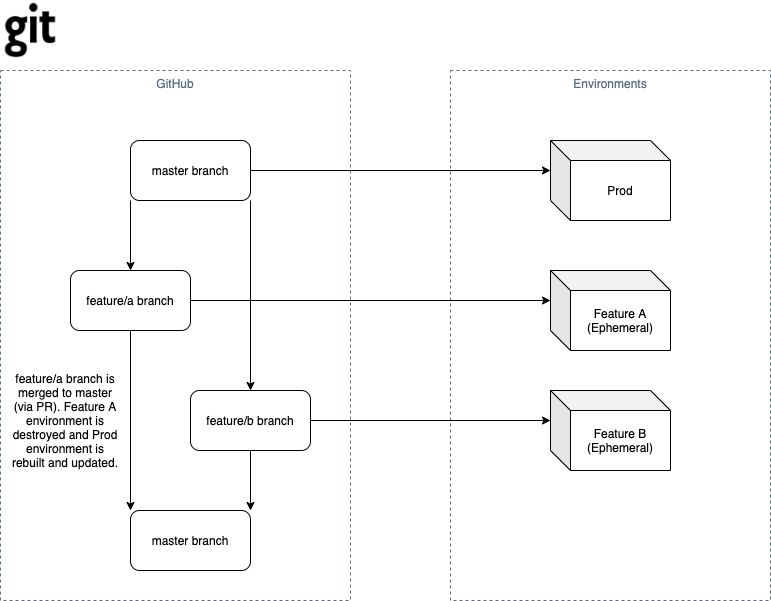

The diagram above was exported from draw.io. Its source (the exported page's mxGraphModel, read from the mxfile embedded in the PNG):
<mxGraphModel dx="2065" dy="1017" grid="1" gridSize="10" guides="1" tooltips="1" connect="1" arrows="1" fold="1" page="1" pageScale="1" pageWidth="850" pageHeight="1100" math="0" shadow="0">
  <root>
    <mxCell id="0" />
    <mxCell id="1" parent="0" />
    <mxCell id="JPZIvn8r2EwlBcftf7cg-6" value="GitHub" style="fillColor=none;strokeColor=#5A6C86;dashed=1;verticalAlign=top;fontStyle=0;fontColor=#5A6C86;" vertex="1" parent="1">
      <mxGeometry x="20" y="130" width="350" height="530" as="geometry" />
    </mxCell>
    <mxCell id="JPZIvn8r2EwlBcftf7cg-2" value="master branch" style="rounded=1;whiteSpace=wrap;html=1;" vertex="1" parent="1">
      <mxGeometry x="150" y="200" width="120" height="60" as="geometry" />
    </mxCell>
    <mxCell id="JPZIvn8r2EwlBcftf7cg-3" value="feature/a branch" style="rounded=1;whiteSpace=wrap;html=1;" vertex="1" parent="1">
      <mxGeometry x="90" y="330" width="120" height="60" as="geometry" />
    </mxCell>
    <mxCell id="JPZIvn8r2EwlBcftf7cg-5" value="" style="endArrow=classic;html=1;exitX=0;exitY=1;exitDx=0;exitDy=0;entryX=0.5;entryY=0;entryDx=0;entryDy=0;" edge="1" parent="1" source="JPZIvn8r2EwlBcftf7cg-2" target="JPZIvn8r2EwlBcftf7cg-3">
      <mxGeometry width="50" height="50" relative="1" as="geometry">
        <mxPoint x="160" y="390" as="sourcePoint" />
        <mxPoint x="210" y="340" as="targetPoint" />
      </mxGeometry>
    </mxCell>
    <mxCell id="JPZIvn8r2EwlBcftf7cg-7" value="" style="endArrow=classic;html=1;exitX=0.5;exitY=1;exitDx=0;exitDy=0;entryX=0;entryY=0;entryDx=0;entryDy=0;" edge="1" parent="1" source="JPZIvn8r2EwlBcftf7cg-3" target="JPZIvn8r2EwlBcftf7cg-8">
      <mxGeometry width="50" height="50" relative="1" as="geometry">
        <mxPoint x="210" y="480" as="sourcePoint" />
        <mxPoint x="260" y="430" as="targetPoint" />
      </mxGeometry>
    </mxCell>
    <mxCell id="JPZIvn8r2EwlBcftf7cg-8" value="master branch" style="rounded=1;whiteSpace=wrap;html=1;" vertex="1" parent="1">
      <mxGeometry x="150" y="570" width="120" height="60" as="geometry" />
    </mxCell>
    <mxCell id="JPZIvn8r2EwlBcftf7cg-9" value="Environments" style="fillColor=none;strokeColor=#5A6C86;dashed=1;verticalAlign=top;fontStyle=0;fontColor=#5A6C86;" vertex="1" parent="1">
      <mxGeometry x="470" y="130" width="320" height="530" as="geometry" />
    </mxCell>
    <mxCell id="JPZIvn8r2EwlBcftf7cg-10" value="Prod" style="shape=cube;whiteSpace=wrap;html=1;boundedLbl=1;backgroundOutline=1;darkOpacity=0.05;darkOpacity2=0.1;" vertex="1" parent="1">
      <mxGeometry x="570" y="200" width="120" height="80" as="geometry" />
    </mxCell>
    <mxCell id="JPZIvn8r2EwlBcftf7cg-11" value="" style="endArrow=classic;html=1;exitX=1;exitY=0.5;exitDx=0;exitDy=0;entryX=0;entryY=0;entryDx=0;entryDy=30;entryPerimeter=0;" edge="1" parent="1" source="JPZIvn8r2EwlBcftf7cg-2" target="JPZIvn8r2EwlBcftf7cg-10">
      <mxGeometry width="50" height="50" relative="1" as="geometry">
        <mxPoint x="400" y="260" as="sourcePoint" />
        <mxPoint x="450" y="210" as="targetPoint" />
      </mxGeometry>
    </mxCell>
    <mxCell id="JPZIvn8r2EwlBcftf7cg-12" value="feature/b branch" style="rounded=1;whiteSpace=wrap;html=1;" vertex="1" parent="1">
      <mxGeometry x="210" y="450" width="120" height="60" as="geometry" />
    </mxCell>
    <mxCell id="JPZIvn8r2EwlBcftf7cg-13" value="" style="endArrow=classic;html=1;exitX=1;exitY=1;exitDx=0;exitDy=0;entryX=0.5;entryY=0;entryDx=0;entryDy=0;" edge="1" parent="1" source="JPZIvn8r2EwlBcftf7cg-2" target="JPZIvn8r2EwlBcftf7cg-12">
      <mxGeometry width="50" height="50" relative="1" as="geometry">
        <mxPoint x="250" y="380" as="sourcePoint" />
        <mxPoint x="300" y="330" as="targetPoint" />
      </mxGeometry>
    </mxCell>
    <mxCell id="JPZIvn8r2EwlBcftf7cg-14" value="" style="endArrow=classic;html=1;exitX=0.5;exitY=1;exitDx=0;exitDy=0;entryX=1;entryY=0;entryDx=0;entryDy=0;" edge="1" parent="1" source="JPZIvn8r2EwlBcftf7cg-12" target="JPZIvn8r2EwlBcftf7cg-8">
      <mxGeometry width="50" height="50" relative="1" as="geometry">
        <mxPoint x="310" y="570" as="sourcePoint" />
        <mxPoint x="360" y="520" as="targetPoint" />
      </mxGeometry>
    </mxCell>
    <mxCell id="JPZIvn8r2EwlBcftf7cg-15" value="Feature A&lt;br&gt;(Ephemeral)" style="shape=cube;whiteSpace=wrap;html=1;boundedLbl=1;backgroundOutline=1;darkOpacity=0.05;darkOpacity2=0.1;" vertex="1" parent="1">
      <mxGeometry x="570" y="330" width="120" height="80" as="geometry" />
    </mxCell>
    <mxCell id="JPZIvn8r2EwlBcftf7cg-16" value="Feature B&lt;br&gt;(Ephemeral)" style="shape=cube;whiteSpace=wrap;html=1;boundedLbl=1;backgroundOutline=1;darkOpacity=0.05;darkOpacity2=0.1;" vertex="1" parent="1">
      <mxGeometry x="570" y="450" width="120" height="80" as="geometry" />
    </mxCell>
    <mxCell id="JPZIvn8r2EwlBcftf7cg-17" value="" style="endArrow=classic;html=1;exitX=1;exitY=0.5;exitDx=0;exitDy=0;entryX=0;entryY=0;entryDx=0;entryDy=30;entryPerimeter=0;" edge="1" parent="1" source="JPZIvn8r2EwlBcftf7cg-3" target="JPZIvn8r2EwlBcftf7cg-15">
      <mxGeometry width="50" height="50" relative="1" as="geometry">
        <mxPoint x="390" y="360" as="sourcePoint" />
        <mxPoint x="440" y="310" as="targetPoint" />
      </mxGeometry>
    </mxCell>
    <mxCell id="JPZIvn8r2EwlBcftf7cg-18" value="" style="endArrow=classic;html=1;exitX=1;exitY=0.5;exitDx=0;exitDy=0;entryX=0;entryY=0;entryDx=0;entryDy=30;entryPerimeter=0;" edge="1" parent="1" source="JPZIvn8r2EwlBcftf7cg-12" target="JPZIvn8r2EwlBcftf7cg-16">
      <mxGeometry width="50" height="50" relative="1" as="geometry">
        <mxPoint x="420" y="510" as="sourcePoint" />
        <mxPoint x="470" y="460" as="targetPoint" />
      </mxGeometry>
    </mxCell>
    <mxCell id="JPZIvn8r2EwlBcftf7cg-20" value="feature/a branch is merged to master (via PR). Feature A environment is destroyed and Prod environment is rebuilt and updated." style="text;html=1;strokeColor=none;fillColor=none;align=center;verticalAlign=middle;whiteSpace=wrap;rounded=0;" vertex="1" parent="1">
      <mxGeometry x="30" y="425" width="110" height="110" as="geometry" />
    </mxCell>
    <mxCell id="JPZIvn8r2EwlBcftf7cg-21" value="" style="shape=image;html=1;verticalAlign=top;verticalLabelPosition=bottom;labelBackgroundColor=#ffffff;imageAspect=0;aspect=fixed;image=https://cdn4.iconfinder.com/data/icons/logos-and-brands-1/512/141_Git_logo_logos-128.png" vertex="1" parent="1">
      <mxGeometry x="20" y="60" width="60" height="60" as="geometry" />
    </mxCell>
  </root>
</mxGraphModel>